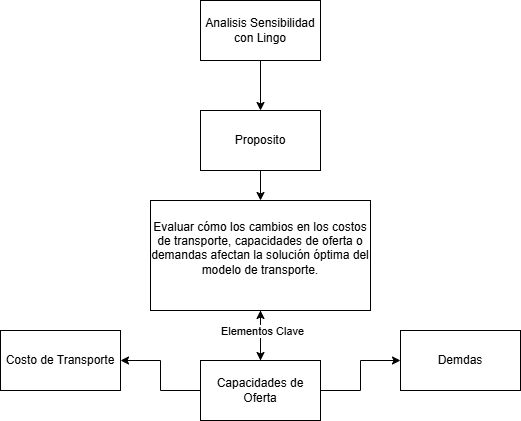

The diagram above was exported from draw.io. Its source (the exported page's mxGraphModel, read from the mxfile embedded in the PNG):
<mxGraphModel dx="1026" dy="465" grid="1" gridSize="10" guides="1" tooltips="1" connect="1" arrows="1" fold="1" page="1" pageScale="1" pageWidth="850" pageHeight="1100" math="0" shadow="0">
  <root>
    <mxCell id="0" />
    <mxCell id="1" parent="0" />
    <mxCell id="ttncoFjKiuYhSwhQCnB7-4" value="" style="edgeStyle=orthogonalEdgeStyle;rounded=0;orthogonalLoop=1;jettySize=auto;html=1;" edge="1" parent="1" source="ttncoFjKiuYhSwhQCnB7-1" target="ttncoFjKiuYhSwhQCnB7-3">
      <mxGeometry relative="1" as="geometry" />
    </mxCell>
    <mxCell id="ttncoFjKiuYhSwhQCnB7-1" value="Analisis Sensibilidad con Lingo" style="rounded=0;whiteSpace=wrap;html=1;" vertex="1" parent="1">
      <mxGeometry x="320" y="20" width="120" height="60" as="geometry" />
    </mxCell>
    <mxCell id="ttncoFjKiuYhSwhQCnB7-6" value="" style="edgeStyle=orthogonalEdgeStyle;rounded=0;orthogonalLoop=1;jettySize=auto;html=1;" edge="1" parent="1" source="ttncoFjKiuYhSwhQCnB7-3" target="ttncoFjKiuYhSwhQCnB7-5">
      <mxGeometry relative="1" as="geometry" />
    </mxCell>
    <mxCell id="ttncoFjKiuYhSwhQCnB7-3" value="Proposito" style="whiteSpace=wrap;html=1;rounded=0;" vertex="1" parent="1">
      <mxGeometry x="320" y="130" width="120" height="60" as="geometry" />
    </mxCell>
    <mxCell id="ttncoFjKiuYhSwhQCnB7-8" value="" style="edgeStyle=orthogonalEdgeStyle;rounded=0;orthogonalLoop=1;jettySize=auto;html=1;" edge="1" parent="1" source="ttncoFjKiuYhSwhQCnB7-5" target="ttncoFjKiuYhSwhQCnB7-7">
      <mxGeometry relative="1" as="geometry" />
    </mxCell>
    <mxCell id="ttncoFjKiuYhSwhQCnB7-5" value="&#10;Evaluar cómo los cambios en los costos de transporte, capacidades de oferta o demandas afectan la solución óptima del modelo de transporte.&#10;&#10;" style="whiteSpace=wrap;html=1;rounded=0;" vertex="1" parent="1">
      <mxGeometry x="270" y="220" width="220" height="110" as="geometry" />
    </mxCell>
    <mxCell id="ttncoFjKiuYhSwhQCnB7-10" value="" style="edgeStyle=orthogonalEdgeStyle;rounded=0;orthogonalLoop=1;jettySize=auto;html=1;" edge="1" parent="1" source="ttncoFjKiuYhSwhQCnB7-7" target="ttncoFjKiuYhSwhQCnB7-9">
      <mxGeometry relative="1" as="geometry" />
    </mxCell>
    <mxCell id="ttncoFjKiuYhSwhQCnB7-12" value="" style="edgeStyle=orthogonalEdgeStyle;rounded=0;orthogonalLoop=1;jettySize=auto;html=1;" edge="1" parent="1" source="ttncoFjKiuYhSwhQCnB7-7" target="ttncoFjKiuYhSwhQCnB7-11">
      <mxGeometry relative="1" as="geometry" />
    </mxCell>
    <mxCell id="ttncoFjKiuYhSwhQCnB7-13" value="" style="edgeStyle=orthogonalEdgeStyle;rounded=0;orthogonalLoop=1;jettySize=auto;html=1;" edge="1" parent="1" source="ttncoFjKiuYhSwhQCnB7-7" target="ttncoFjKiuYhSwhQCnB7-5">
      <mxGeometry relative="1" as="geometry" />
    </mxCell>
    <mxCell id="ttncoFjKiuYhSwhQCnB7-14" value="Elementos Clave" style="edgeLabel;html=1;align=center;verticalAlign=middle;resizable=0;points=[];" vertex="1" connectable="0" parent="ttncoFjKiuYhSwhQCnB7-13">
      <mxGeometry x="0.2133" y="-1" relative="1" as="geometry">
        <mxPoint as="offset" />
      </mxGeometry>
    </mxCell>
    <mxCell id="ttncoFjKiuYhSwhQCnB7-7" value="Capacidades de Oferta" style="whiteSpace=wrap;html=1;rounded=0;" vertex="1" parent="1">
      <mxGeometry x="320" y="380" width="120" height="60" as="geometry" />
    </mxCell>
    <mxCell id="ttncoFjKiuYhSwhQCnB7-9" value="Demdas" style="whiteSpace=wrap;html=1;rounded=0;" vertex="1" parent="1">
      <mxGeometry x="520" y="350" width="120" height="60" as="geometry" />
    </mxCell>
    <mxCell id="ttncoFjKiuYhSwhQCnB7-11" value="Costo de Transporte" style="whiteSpace=wrap;html=1;rounded=0;" vertex="1" parent="1">
      <mxGeometry x="120" y="350" width="120" height="60" as="geometry" />
    </mxCell>
  </root>
</mxGraphModel>